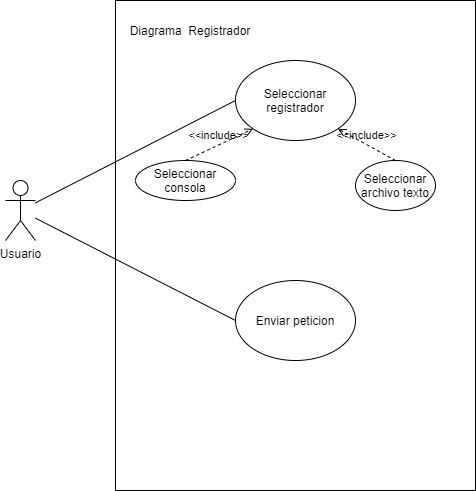

The diagram above was exported from draw.io. Its source (the exported page's mxGraphModel, read from the mxfile embedded in the PNG):
<mxGraphModel dx="1086" dy="806" grid="1" gridSize="10" guides="1" tooltips="1" connect="1" arrows="1" fold="1" page="1" pageScale="1" pageWidth="827" pageHeight="1169" math="0" shadow="0">
  <root>
    <mxCell id="0" />
    <mxCell id="1" parent="0" />
    <mxCell id="cn1pesJ6n4099JlKq_D3-5" value="" style="rounded=0;whiteSpace=wrap;html=1;" vertex="1" parent="1">
      <mxGeometry x="250" y="70" width="360" height="490" as="geometry" />
    </mxCell>
    <mxCell id="cn1pesJ6n4099JlKq_D3-8" style="rounded=0;orthogonalLoop=1;jettySize=auto;html=1;entryX=0;entryY=0.5;entryDx=0;entryDy=0;endArrow=none;endFill=0;" edge="1" parent="1" source="cn1pesJ6n4099JlKq_D3-1" target="cn1pesJ6n4099JlKq_D3-7">
      <mxGeometry relative="1" as="geometry" />
    </mxCell>
    <mxCell id="cn1pesJ6n4099JlKq_D3-18" style="edgeStyle=none;rounded=0;orthogonalLoop=1;jettySize=auto;html=1;entryX=0;entryY=0.5;entryDx=0;entryDy=0;endArrow=none;endFill=0;" edge="1" parent="1" source="cn1pesJ6n4099JlKq_D3-1" target="cn1pesJ6n4099JlKq_D3-17">
      <mxGeometry relative="1" as="geometry" />
    </mxCell>
    <mxCell id="cn1pesJ6n4099JlKq_D3-1" value="Usuario" style="shape=umlActor;verticalLabelPosition=bottom;verticalAlign=top;html=1;outlineConnect=0;" vertex="1" parent="1">
      <mxGeometry x="140" y="250" width="30" height="60" as="geometry" />
    </mxCell>
    <mxCell id="cn1pesJ6n4099JlKq_D3-6" value="Diagrama&amp;nbsp; Registrador" style="text;html=1;strokeColor=none;fillColor=none;align=center;verticalAlign=middle;whiteSpace=wrap;rounded=0;" vertex="1" parent="1">
      <mxGeometry x="250" y="90" width="150" height="20" as="geometry" />
    </mxCell>
    <mxCell id="cn1pesJ6n4099JlKq_D3-7" value="Seleccionar registrador" style="ellipse;whiteSpace=wrap;html=1;" vertex="1" parent="1">
      <mxGeometry x="370" y="130" width="120" height="80" as="geometry" />
    </mxCell>
    <mxCell id="cn1pesJ6n4099JlKq_D3-9" value="Seleccionar consola" style="ellipse;whiteSpace=wrap;html=1;" vertex="1" parent="1">
      <mxGeometry x="270" y="230" width="100" height="40" as="geometry" />
    </mxCell>
    <mxCell id="cn1pesJ6n4099JlKq_D3-10" value="Seleccionar archivo texto" style="ellipse;whiteSpace=wrap;html=1;" vertex="1" parent="1">
      <mxGeometry x="490" y="230" width="80" height="50" as="geometry" />
    </mxCell>
    <mxCell id="cn1pesJ6n4099JlKq_D3-15" value="&amp;lt;&amp;lt;include&amp;gt;&amp;gt;" style="edgeStyle=none;html=1;endArrow=open;verticalAlign=bottom;dashed=1;labelBackgroundColor=none;exitX=0.5;exitY=0;exitDx=0;exitDy=0;entryX=0;entryY=1;entryDx=0;entryDy=0;" edge="1" parent="1" source="cn1pesJ6n4099JlKq_D3-9" target="cn1pesJ6n4099JlKq_D3-7">
      <mxGeometry width="160" relative="1" as="geometry">
        <mxPoint x="330" y="410" as="sourcePoint" />
        <mxPoint x="490" y="410" as="targetPoint" />
      </mxGeometry>
    </mxCell>
    <mxCell id="cn1pesJ6n4099JlKq_D3-16" value="&amp;lt;&amp;lt;include&amp;gt;&amp;gt;" style="edgeStyle=none;html=1;endArrow=open;verticalAlign=bottom;dashed=1;labelBackgroundColor=none;entryX=1;entryY=1;entryDx=0;entryDy=0;exitX=0.5;exitY=0;exitDx=0;exitDy=0;" edge="1" parent="1" source="cn1pesJ6n4099JlKq_D3-10" target="cn1pesJ6n4099JlKq_D3-7">
      <mxGeometry width="160" relative="1" as="geometry">
        <mxPoint x="406.71798822648634" y="213.28201177351366" as="sourcePoint" />
        <mxPoint x="370" y="250" as="targetPoint" />
      </mxGeometry>
    </mxCell>
    <mxCell id="cn1pesJ6n4099JlKq_D3-17" value="Enviar peticion" style="ellipse;whiteSpace=wrap;html=1;" vertex="1" parent="1">
      <mxGeometry x="370" y="350" width="120" height="80" as="geometry" />
    </mxCell>
  </root>
</mxGraphModel>